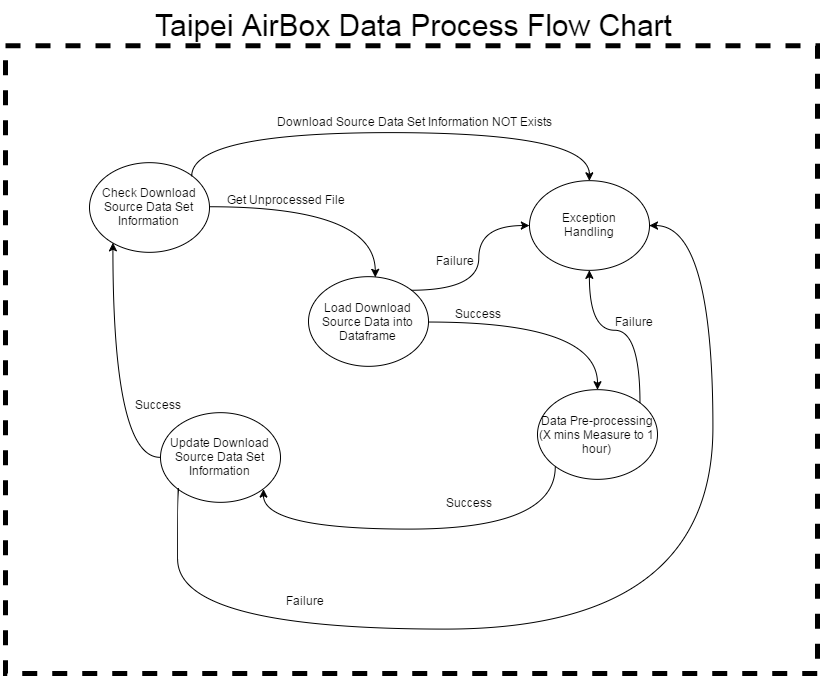

The diagram above was exported from draw.io. Its source (the exported page's mxGraphModel, read from the mxfile embedded in the PNG):
<mxGraphModel dx="1405" dy="878" grid="1" gridSize="4" guides="1" tooltips="1" connect="1" arrows="1" fold="1" page="1" pageScale="1" pageWidth="826" pageHeight="1169" background="#ffffff" math="0" shadow="0">
  <root>
    <mxCell id="0" />
    <mxCell id="1" parent="0" />
    <mxCell id="2" value="" style="group" vertex="1" connectable="0" parent="1">
      <mxGeometry x="833" y="729" width="812" height="668" as="geometry" />
    </mxCell>
    <mxCell id="3" value="" style="group" vertex="1" connectable="0" parent="2">
      <mxGeometry width="812" height="668" as="geometry" />
    </mxCell>
    <mxCell id="4" value="" style="whiteSpace=wrap;html=1;strokeWidth=5;fillColor=none;dashed=1;perimeterSpacing=0;" vertex="1" parent="3">
      <mxGeometry x="4" y="40.348993288590606" width="812" height="627.6510067114094" as="geometry" />
    </mxCell>
    <mxCell id="5" value="Taipei AirBox Data Process Flow Chart" style="text;html=1;strokeColor=none;fillColor=none;align=center;verticalAlign=middle;whiteSpace=wrap;overflow=hidden;spacing=-4;fontSize=30;" vertex="1" parent="3">
      <mxGeometry x="129" width="566" height="40" as="geometry" />
    </mxCell>
    <mxCell id="8" value="Data Pre-processing (X mins Measure to 1 hour)" style="ellipse;whiteSpace=wrap;html=1;strokeWidth=1;fillColor=none;" vertex="1" parent="3">
      <mxGeometry x="536" y="384.2751677852349" width="120" height="89.66442953020135" as="geometry" />
    </mxCell>
    <mxCell id="11" value="Check Download Source Data Set Information" style="ellipse;whiteSpace=wrap;html=1;strokeWidth=1;fillColor=none;" vertex="1" parent="3">
      <mxGeometry x="88" y="156.91275167785236" width="120" height="89.66442953020135" as="geometry" />
    </mxCell>
    <mxCell id="12" value="Exception&lt;div&gt;Handling&lt;/div&gt;" style="ellipse;whiteSpace=wrap;html=1;strokeWidth=1;fillColor=none;" vertex="1" parent="3">
      <mxGeometry x="528" y="174.84563758389262" width="120" height="89.66442953020135" as="geometry" />
    </mxCell>
    <mxCell id="15" value="Update Download Source&amp;nbsp;&lt;span style=&quot;line-height: 1.2&quot;&gt;Data Set Information&lt;/span&gt;" style="ellipse;whiteSpace=wrap;html=1;strokeWidth=1;fillColor=none;" vertex="1" parent="3">
      <mxGeometry x="159" y="407.0536912751678" width="120" height="89.66442953020135" as="geometry" />
    </mxCell>
    <mxCell id="18" value="Load Download Source Data into Dataframe" style="ellipse;whiteSpace=wrap;html=1;strokeWidth=1;fillColor=none;" vertex="1" parent="3">
      <mxGeometry x="307" y="271.2751677852349" width="120" height="89.66442953020135" as="geometry" />
    </mxCell>
    <mxCell id="19" value="Get Unprocessed File" style="text;html=1;strokeColor=none;fillColor=none;align=center;verticalAlign=middle;whiteSpace=wrap;overflow=hidden;fontSize=12;" vertex="1" parent="3">
      <mxGeometry x="197" y="179" width="173" height="29" as="geometry" />
    </mxCell>
    <mxCell id="20" value="Download Source Data Set Information NOT Exists" style="text;html=1;strokeColor=none;fillColor=none;align=center;verticalAlign=middle;whiteSpace=wrap;overflow=hidden;fontSize=12;" vertex="1" parent="3">
      <mxGeometry x="259" y="95" width="307" height="41" as="geometry" />
    </mxCell>
    <mxCell id="21" value="Success" style="text;html=1;strokeColor=none;fillColor=none;align=center;verticalAlign=middle;whiteSpace=wrap;overflow=hidden;fontSize=12;" vertex="1" parent="3">
      <mxGeometry x="427" y="300" width="97" height="16" as="geometry" />
    </mxCell>
    <mxCell id="22" value="Failure" style="text;html=1;strokeColor=none;fillColor=none;align=center;verticalAlign=middle;whiteSpace=wrap;overflow=hidden;fontSize=12;" vertex="1" parent="3">
      <mxGeometry x="405" y="247" width="97" height="16" as="geometry" />
    </mxCell>
    <mxCell id="23" value="Failure" style="text;html=1;strokeColor=none;fillColor=none;align=center;verticalAlign=middle;whiteSpace=wrap;overflow=hidden;fontSize=12;" vertex="1" parent="3">
      <mxGeometry x="583" y="308" width="97" height="16" as="geometry" />
    </mxCell>
    <mxCell id="24" value="Failure" style="text;html=1;strokeColor=none;fillColor=none;align=center;verticalAlign=middle;whiteSpace=wrap;overflow=hidden;fontSize=12;" vertex="1" parent="3">
      <mxGeometry x="255" y="587" width="97" height="16" as="geometry" />
    </mxCell>
    <mxCell id="25" value="Success" style="text;html=1;strokeColor=none;fillColor=none;align=center;verticalAlign=middle;whiteSpace=wrap;overflow=hidden;fontSize=12;" vertex="1" parent="3">
      <mxGeometry x="419" y="489" width="97" height="16" as="geometry" />
    </mxCell>
    <mxCell id="26" value="Success" style="text;html=1;strokeColor=none;fillColor=none;align=center;verticalAlign=middle;whiteSpace=wrap;overflow=hidden;fontSize=12;" vertex="1" parent="3">
      <mxGeometry x="107" y="391" width="97" height="16" as="geometry" />
    </mxCell>
    <mxCell id="27" value="" style="group" vertex="1" connectable="0" parent="1">
      <mxGeometry x="833" y="729" width="812" height="668" as="geometry" />
    </mxCell>
    <mxCell id="28" value="" style="whiteSpace=wrap;html=1;strokeWidth=5;fillColor=none;dashed=1;perimeterSpacing=0;" vertex="1" parent="27">
      <mxGeometry x="4" y="40.348993288590606" width="812" height="627.6510067114094" as="geometry" />
    </mxCell>
    <mxCell id="29" value="Taipei AirBox Data Process Flow Chart" style="text;html=1;strokeColor=none;fillColor=none;align=center;verticalAlign=middle;whiteSpace=wrap;overflow=hidden;spacing=-4;fontSize=30;" vertex="1" parent="27">
      <mxGeometry x="129" width="566" height="40" as="geometry" />
    </mxCell>
    <mxCell id="32" value="Data Pre-processing (X mins Measure to 1 hour)" style="ellipse;whiteSpace=wrap;html=1;strokeWidth=1;fillColor=none;" vertex="1" parent="27">
      <mxGeometry x="536" y="384.2751677852349" width="120" height="89.66442953020135" as="geometry" />
    </mxCell>
    <mxCell id="35" value="Check Download Source Data Set Information" style="ellipse;whiteSpace=wrap;html=1;strokeWidth=1;fillColor=none;" vertex="1" parent="27">
      <mxGeometry x="88" y="156.91275167785236" width="120" height="89.66442953020135" as="geometry" />
    </mxCell>
    <mxCell id="36" value="Exception&lt;div&gt;Handling&lt;/div&gt;" style="ellipse;whiteSpace=wrap;html=1;strokeWidth=1;fillColor=none;" vertex="1" parent="27">
      <mxGeometry x="528" y="174.84563758389262" width="120" height="89.66442953020135" as="geometry" />
    </mxCell>
    <mxCell id="39" value="Update Download Source&amp;nbsp;&lt;span style=&quot;line-height: 1.2&quot;&gt;Data Set Information&lt;/span&gt;" style="ellipse;whiteSpace=wrap;html=1;strokeWidth=1;fillColor=none;" vertex="1" parent="27">
      <mxGeometry x="159" y="407.0536912751678" width="120" height="89.66442953020135" as="geometry" />
    </mxCell>
    <mxCell id="42" value="Load Download Source Data into Dataframe" style="ellipse;whiteSpace=wrap;html=1;strokeWidth=1;fillColor=none;" vertex="1" parent="27">
      <mxGeometry x="307" y="271.2751677852349" width="120" height="89.66442953020135" as="geometry" />
    </mxCell>
    <mxCell id="43" value="Get Unprocessed File" style="text;html=1;strokeColor=none;fillColor=none;align=center;verticalAlign=middle;whiteSpace=wrap;overflow=hidden;fontSize=12;" vertex="1" parent="27">
      <mxGeometry x="197" y="179" width="173" height="29" as="geometry" />
    </mxCell>
    <mxCell id="44" value="Download Source Data Set Information NOT Exists" style="text;html=1;strokeColor=none;fillColor=none;align=center;verticalAlign=middle;whiteSpace=wrap;overflow=hidden;fontSize=12;" vertex="1" parent="27">
      <mxGeometry x="259" y="95" width="307" height="41" as="geometry" />
    </mxCell>
    <mxCell id="45" value="Success" style="text;html=1;strokeColor=none;fillColor=none;align=center;verticalAlign=middle;whiteSpace=wrap;overflow=hidden;fontSize=12;" vertex="1" parent="27">
      <mxGeometry x="427" y="300" width="97" height="16" as="geometry" />
    </mxCell>
    <mxCell id="46" value="Failure" style="text;html=1;strokeColor=none;fillColor=none;align=center;verticalAlign=middle;whiteSpace=wrap;overflow=hidden;fontSize=12;" vertex="1" parent="27">
      <mxGeometry x="405" y="247" width="97" height="16" as="geometry" />
    </mxCell>
    <mxCell id="47" value="Failure" style="text;html=1;strokeColor=none;fillColor=none;align=center;verticalAlign=middle;whiteSpace=wrap;overflow=hidden;fontSize=12;" vertex="1" parent="27">
      <mxGeometry x="583" y="308" width="97" height="16" as="geometry" />
    </mxCell>
    <mxCell id="48" value="Failure" style="text;html=1;strokeColor=none;fillColor=none;align=center;verticalAlign=middle;whiteSpace=wrap;overflow=hidden;fontSize=12;" vertex="1" parent="27">
      <mxGeometry x="255" y="587" width="97" height="16" as="geometry" />
    </mxCell>
    <mxCell id="49" value="Success" style="text;html=1;strokeColor=none;fillColor=none;align=center;verticalAlign=middle;whiteSpace=wrap;overflow=hidden;fontSize=12;" vertex="1" parent="27">
      <mxGeometry x="419" y="489" width="97" height="16" as="geometry" />
    </mxCell>
    <mxCell id="50" value="Success" style="text;html=1;strokeColor=none;fillColor=none;align=center;verticalAlign=middle;whiteSpace=wrap;overflow=hidden;fontSize=12;" vertex="1" parent="27">
      <mxGeometry x="107" y="391" width="97" height="16" as="geometry" />
    </mxCell>
    <mxCell id="51" value="" style="whiteSpace=wrap;html=1;strokeWidth=5;fillColor=none;dashed=1;perimeterSpacing=0;" vertex="1" parent="1">
      <mxGeometry x="837" y="769.3489932885906" width="812" height="627.6510067114094" as="geometry" />
    </mxCell>
    <mxCell id="52" value="Taipei AirBox Data Process Flow Chart" style="text;html=1;strokeColor=none;fillColor=none;align=center;verticalAlign=middle;whiteSpace=wrap;overflow=hidden;spacing=-4;fontSize=30;" vertex="1" parent="1">
      <mxGeometry x="962" y="729" width="566" height="40" as="geometry" />
    </mxCell>
    <mxCell id="53" style="edgeStyle=orthogonalEdgeStyle;curved=1;rounded=0;html=1;exitX=1;exitY=0;entryX=0.5;entryY=1;jettySize=auto;orthogonalLoop=1;fontSize=16;" edge="1" source="55" target="59" parent="1">
      <mxGeometry x="1420.8823529411766" y="993.7647058823529" as="geometry" />
    </mxCell>
    <mxCell id="54" style="edgeStyle=orthogonalEdgeStyle;curved=1;rounded=0;html=1;exitX=0;exitY=1;entryX=1;entryY=1;jettySize=auto;orthogonalLoop=1;fontSize=12;" edge="1" source="55" target="62" parent="1">
      <mxGeometry x="1095" y="1190.2352941176473" as="geometry">
        <Array as="points">
          <mxPoint x="1387" y="1252" />
          <mxPoint x="1095" y="1252" />
        </Array>
      </mxGeometry>
    </mxCell>
    <mxCell id="55" value="Data Pre-processing (X mins Measure to 1 hour)" style="ellipse;whiteSpace=wrap;html=1;strokeWidth=1;fillColor=none;" vertex="1" parent="1">
      <mxGeometry x="1369" y="1113.2751677852348" width="120" height="89.66442953020135" as="geometry" />
    </mxCell>
    <mxCell id="56" style="edgeStyle=orthogonalEdgeStyle;curved=1;rounded=0;html=1;exitX=1;exitY=0;entryX=0.5;entryY=0;jettySize=auto;orthogonalLoop=1;fontSize=16;" edge="1" source="58" target="59" parent="1">
      <mxGeometry x="1023.2352941176473" y="856.1176470588236" as="geometry">
        <Array as="points">
          <mxPoint x="1023" y="856" />
          <mxPoint x="1421" y="856" />
        </Array>
      </mxGeometry>
    </mxCell>
    <mxCell id="57" style="edgeStyle=orthogonalEdgeStyle;curved=1;rounded=0;html=1;exitX=1;exitY=0.5;entryX=0.555;entryY=0.002;entryPerimeter=0;jettySize=auto;orthogonalLoop=1;fontSize=16;" edge="1" source="58" target="65" parent="1">
      <mxGeometry x="1040.8823529411766" y="930.2352941176471" as="geometry" />
    </mxCell>
    <mxCell id="58" value="Check Download Source Data Set Information" style="ellipse;whiteSpace=wrap;html=1;strokeWidth=1;fillColor=none;" vertex="1" parent="1">
      <mxGeometry x="921" y="885.9127516778524" width="120" height="89.66442953020135" as="geometry" />
    </mxCell>
    <mxCell id="59" value="Exception&lt;div&gt;Handling&lt;/div&gt;" style="ellipse;whiteSpace=wrap;html=1;strokeWidth=1;fillColor=none;" vertex="1" parent="1">
      <mxGeometry x="1361" y="903.8456375838927" width="120" height="89.66442953020135" as="geometry" />
    </mxCell>
    <mxCell id="6" style="edgeStyle=orthogonalEdgeStyle;curved=1;rounded=0;html=1;exitX=1;exitY=0;entryX=0.5;entryY=1;jettySize=auto;orthogonalLoop=1;fontSize=16;" edge="1" parent="1" source="55" target="59">
      <mxGeometry relative="1" as="geometry" />
    </mxCell>
    <mxCell id="9" style="edgeStyle=orthogonalEdgeStyle;curved=1;rounded=0;html=1;exitX=1;exitY=0;entryX=0.5;entryY=0;jettySize=auto;orthogonalLoop=1;fontSize=16;" edge="1" parent="1" source="58" target="59">
      <mxGeometry relative="1" as="geometry">
        <Array as="points">
          <mxPoint x="1023" y="856" />
          <mxPoint x="1421" y="856" />
        </Array>
      </mxGeometry>
    </mxCell>
    <mxCell id="30" style="edgeStyle=orthogonalEdgeStyle;curved=1;rounded=0;html=1;exitX=1;exitY=0;entryX=0.5;entryY=1;jettySize=auto;orthogonalLoop=1;fontSize=16;" edge="1" parent="1" source="55" target="59">
      <mxGeometry relative="1" as="geometry" />
    </mxCell>
    <mxCell id="33" style="edgeStyle=orthogonalEdgeStyle;curved=1;rounded=0;html=1;exitX=1;exitY=0;entryX=0.5;entryY=0;jettySize=auto;orthogonalLoop=1;fontSize=16;" edge="1" parent="1" source="58" target="59">
      <mxGeometry relative="1" as="geometry">
        <Array as="points">
          <mxPoint x="1023" y="856" />
          <mxPoint x="1421" y="856" />
        </Array>
      </mxGeometry>
    </mxCell>
    <mxCell id="60" style="edgeStyle=orthogonalEdgeStyle;curved=1;rounded=0;html=1;exitX=0;exitY=0.5;jettySize=auto;orthogonalLoop=1;fontSize=12;" edge="1" source="62" target="58" parent="1">
      <mxGeometry x="944.4117647058824" y="966.2768421894675" as="geometry">
        <Array as="points">
          <mxPoint x="944" y="1181" />
        </Array>
      </mxGeometry>
    </mxCell>
    <mxCell id="61" style="edgeStyle=orthogonalEdgeStyle;curved=1;rounded=0;html=1;exitX=0;exitY=1;entryX=1;entryY=0.5;jettySize=auto;orthogonalLoop=1;fontSize=12;" edge="1" source="62" target="59" parent="1">
      <mxGeometry x="1009.1176470588234" y="949.0588235294117" as="geometry">
        <Array as="points">
          <mxPoint x="1009" y="1352" />
          <mxPoint x="1544" y="1352" />
          <mxPoint x="1544" y="949" />
        </Array>
      </mxGeometry>
    </mxCell>
    <mxCell id="62" value="Update Download Source&amp;nbsp;&lt;span style=&quot;line-height: 1.2&quot;&gt;Data Set Information&lt;/span&gt;" style="ellipse;whiteSpace=wrap;html=1;strokeWidth=1;fillColor=none;" vertex="1" parent="1">
      <mxGeometry x="992" y="1136.0536912751677" width="120" height="89.66442953020135" as="geometry" />
    </mxCell>
    <mxCell id="7" style="edgeStyle=orthogonalEdgeStyle;curved=1;rounded=0;html=1;exitX=0;exitY=1;entryX=1;entryY=1;jettySize=auto;orthogonalLoop=1;fontSize=12;" edge="1" parent="1" source="55" target="62">
      <mxGeometry relative="1" as="geometry">
        <Array as="points">
          <mxPoint x="1387" y="1252" />
          <mxPoint x="1095" y="1252" />
        </Array>
      </mxGeometry>
    </mxCell>
    <mxCell id="13" style="edgeStyle=orthogonalEdgeStyle;curved=1;rounded=0;html=1;exitX=0;exitY=0.5;jettySize=auto;orthogonalLoop=1;fontSize=12;" edge="1" parent="1" source="62" target="58">
      <mxGeometry relative="1" as="geometry">
        <Array as="points">
          <mxPoint x="944" y="1181" />
        </Array>
      </mxGeometry>
    </mxCell>
    <mxCell id="14" style="edgeStyle=orthogonalEdgeStyle;curved=1;rounded=0;html=1;exitX=0;exitY=1;entryX=1;entryY=0.5;jettySize=auto;orthogonalLoop=1;fontSize=12;" edge="1" parent="1" source="62" target="59">
      <mxGeometry relative="1" as="geometry">
        <Array as="points">
          <mxPoint x="1009" y="1352" />
          <mxPoint x="1544" y="1352" />
          <mxPoint x="1544" y="949" />
        </Array>
      </mxGeometry>
    </mxCell>
    <mxCell id="31" style="edgeStyle=orthogonalEdgeStyle;curved=1;rounded=0;html=1;exitX=0;exitY=1;entryX=1;entryY=1;jettySize=auto;orthogonalLoop=1;fontSize=12;" edge="1" parent="1" source="55" target="62">
      <mxGeometry relative="1" as="geometry">
        <Array as="points">
          <mxPoint x="1387" y="1252" />
          <mxPoint x="1095" y="1252" />
        </Array>
      </mxGeometry>
    </mxCell>
    <mxCell id="37" style="edgeStyle=orthogonalEdgeStyle;curved=1;rounded=0;html=1;exitX=0;exitY=0.5;jettySize=auto;orthogonalLoop=1;fontSize=12;" edge="1" parent="1" source="62" target="58">
      <mxGeometry relative="1" as="geometry">
        <Array as="points">
          <mxPoint x="944" y="1181" />
        </Array>
      </mxGeometry>
    </mxCell>
    <mxCell id="38" style="edgeStyle=orthogonalEdgeStyle;curved=1;rounded=0;html=1;exitX=0;exitY=1;entryX=1;entryY=0.5;jettySize=auto;orthogonalLoop=1;fontSize=12;" edge="1" parent="1" source="62" target="59">
      <mxGeometry relative="1" as="geometry">
        <Array as="points">
          <mxPoint x="1009" y="1352" />
          <mxPoint x="1544" y="1352" />
          <mxPoint x="1544" y="949" />
        </Array>
      </mxGeometry>
    </mxCell>
    <mxCell id="63" style="edgeStyle=orthogonalEdgeStyle;curved=1;rounded=0;html=1;exitX=1;exitY=0.5;jettySize=auto;orthogonalLoop=1;fontSize=16;" edge="1" source="65" target="55" parent="1">
      <mxGeometry x="1259.7058823529414" y="1045.5294117647059" as="geometry" />
    </mxCell>
    <mxCell id="64" style="edgeStyle=orthogonalEdgeStyle;curved=1;rounded=0;html=1;exitX=1;exitY=0;entryX=0;entryY=0.5;jettySize=auto;orthogonalLoop=1;fontSize=16;" edge="1" source="65" target="59" parent="1">
      <mxGeometry x="1242.0588235294117" y="949.0588235294117" as="geometry" />
    </mxCell>
    <mxCell id="65" value="Load Download Source Data into Dataframe" style="ellipse;whiteSpace=wrap;html=1;strokeWidth=1;fillColor=none;" vertex="1" parent="1">
      <mxGeometry x="1140" y="1000.2751677852349" width="120" height="89.66442953020135" as="geometry" />
    </mxCell>
    <mxCell id="10" style="edgeStyle=orthogonalEdgeStyle;curved=1;rounded=0;html=1;exitX=1;exitY=0.5;entryX=0.555;entryY=0.002;entryPerimeter=0;jettySize=auto;orthogonalLoop=1;fontSize=16;" edge="1" parent="1" source="58" target="65">
      <mxGeometry relative="1" as="geometry" />
    </mxCell>
    <mxCell id="16" style="edgeStyle=orthogonalEdgeStyle;curved=1;rounded=0;html=1;exitX=1;exitY=0.5;jettySize=auto;orthogonalLoop=1;fontSize=16;" edge="1" parent="1" source="65" target="55">
      <mxGeometry relative="1" as="geometry" />
    </mxCell>
    <mxCell id="17" style="edgeStyle=orthogonalEdgeStyle;curved=1;rounded=0;html=1;exitX=1;exitY=0;entryX=0;entryY=0.5;jettySize=auto;orthogonalLoop=1;fontSize=16;" edge="1" parent="1" source="65" target="59">
      <mxGeometry relative="1" as="geometry" />
    </mxCell>
    <mxCell id="34" style="edgeStyle=orthogonalEdgeStyle;curved=1;rounded=0;html=1;exitX=1;exitY=0.5;entryX=0.555;entryY=0.002;entryPerimeter=0;jettySize=auto;orthogonalLoop=1;fontSize=16;" edge="1" parent="1" source="58" target="65">
      <mxGeometry relative="1" as="geometry" />
    </mxCell>
    <mxCell id="40" style="edgeStyle=orthogonalEdgeStyle;curved=1;rounded=0;html=1;exitX=1;exitY=0.5;jettySize=auto;orthogonalLoop=1;fontSize=16;" edge="1" parent="1" source="65" target="55">
      <mxGeometry relative="1" as="geometry" />
    </mxCell>
    <mxCell id="41" style="edgeStyle=orthogonalEdgeStyle;curved=1;rounded=0;html=1;exitX=1;exitY=0;entryX=0;entryY=0.5;jettySize=auto;orthogonalLoop=1;fontSize=16;" edge="1" parent="1" source="65" target="59">
      <mxGeometry relative="1" as="geometry" />
    </mxCell>
    <mxCell id="66" value="Get Unprocessed File" style="text;html=1;strokeColor=none;fillColor=none;align=center;verticalAlign=middle;whiteSpace=wrap;overflow=hidden;fontSize=12;" vertex="1" parent="1">
      <mxGeometry x="1030" y="908" width="173" height="29" as="geometry" />
    </mxCell>
    <mxCell id="67" value="Download Source Data Set Information NOT Exists" style="text;html=1;strokeColor=none;fillColor=none;align=center;verticalAlign=middle;whiteSpace=wrap;overflow=hidden;fontSize=12;" vertex="1" parent="1">
      <mxGeometry x="1092" y="824" width="307" height="41" as="geometry" />
    </mxCell>
    <mxCell id="68" value="Success" style="text;html=1;strokeColor=none;fillColor=none;align=center;verticalAlign=middle;whiteSpace=wrap;overflow=hidden;fontSize=12;" vertex="1" parent="1">
      <mxGeometry x="1260" y="1029" width="97" height="16" as="geometry" />
    </mxCell>
    <mxCell id="69" value="Failure" style="text;html=1;strokeColor=none;fillColor=none;align=center;verticalAlign=middle;whiteSpace=wrap;overflow=hidden;fontSize=12;" vertex="1" parent="1">
      <mxGeometry x="1238" y="976" width="97" height="16" as="geometry" />
    </mxCell>
    <mxCell id="70" value="Failure" style="text;html=1;strokeColor=none;fillColor=none;align=center;verticalAlign=middle;whiteSpace=wrap;overflow=hidden;fontSize=12;" vertex="1" parent="1">
      <mxGeometry x="1416" y="1037" width="97" height="16" as="geometry" />
    </mxCell>
    <mxCell id="71" value="Failure" style="text;html=1;strokeColor=none;fillColor=none;align=center;verticalAlign=middle;whiteSpace=wrap;overflow=hidden;fontSize=12;" vertex="1" parent="1">
      <mxGeometry x="1088" y="1316" width="97" height="16" as="geometry" />
    </mxCell>
    <mxCell id="72" value="Success" style="text;html=1;strokeColor=none;fillColor=none;align=center;verticalAlign=middle;whiteSpace=wrap;overflow=hidden;fontSize=12;" vertex="1" parent="1">
      <mxGeometry x="1252" y="1218" width="97" height="16" as="geometry" />
    </mxCell>
    <mxCell id="73" value="Success" style="text;html=1;strokeColor=none;fillColor=none;align=center;verticalAlign=middle;whiteSpace=wrap;overflow=hidden;fontSize=12;" vertex="1" parent="1">
      <mxGeometry x="940" y="1120" width="97" height="16" as="geometry" />
    </mxCell>
  </root>
</mxGraphModel>